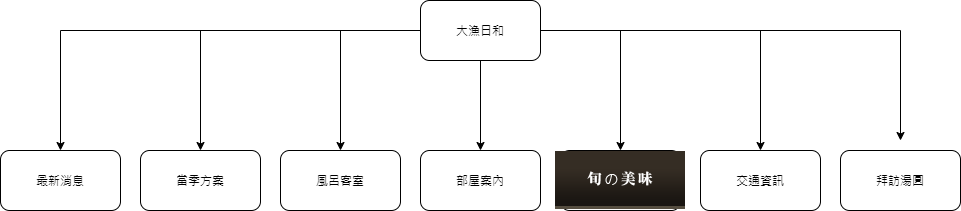

The diagram above was exported from draw.io. Its source (the exported page's mxGraphModel, read from the mxfile embedded in the PNG):
<mxGraphModel dx="1249" dy="701" grid="1" gridSize="10" guides="1" tooltips="1" connect="1" arrows="1" fold="1" page="1" pageScale="1" pageWidth="827" pageHeight="1169" math="0" shadow="0">
  <root>
    <mxCell id="0" />
    <mxCell id="1" parent="0" />
    <mxCell id="6OeSPaUD7y6o4r7jsGd--10" style="edgeStyle=orthogonalEdgeStyle;rounded=0;orthogonalLoop=1;jettySize=auto;html=1;" edge="1" parent="1" source="6OeSPaUD7y6o4r7jsGd--2" target="6OeSPaUD7y6o4r7jsGd--3">
      <mxGeometry relative="1" as="geometry" />
    </mxCell>
    <mxCell id="6OeSPaUD7y6o4r7jsGd--11" style="edgeStyle=orthogonalEdgeStyle;rounded=0;orthogonalLoop=1;jettySize=auto;html=1;" edge="1" parent="1" source="6OeSPaUD7y6o4r7jsGd--2" target="6OeSPaUD7y6o4r7jsGd--4">
      <mxGeometry relative="1" as="geometry" />
    </mxCell>
    <mxCell id="6OeSPaUD7y6o4r7jsGd--12" style="edgeStyle=orthogonalEdgeStyle;rounded=0;orthogonalLoop=1;jettySize=auto;html=1;" edge="1" parent="1" source="6OeSPaUD7y6o4r7jsGd--2" target="6OeSPaUD7y6o4r7jsGd--5">
      <mxGeometry relative="1" as="geometry" />
    </mxCell>
    <mxCell id="6OeSPaUD7y6o4r7jsGd--13" style="edgeStyle=orthogonalEdgeStyle;rounded=0;orthogonalLoop=1;jettySize=auto;html=1;" edge="1" parent="1" source="6OeSPaUD7y6o4r7jsGd--2" target="6OeSPaUD7y6o4r7jsGd--6">
      <mxGeometry relative="1" as="geometry" />
    </mxCell>
    <mxCell id="6OeSPaUD7y6o4r7jsGd--14" style="edgeStyle=orthogonalEdgeStyle;rounded=0;orthogonalLoop=1;jettySize=auto;html=1;" edge="1" parent="1" source="6OeSPaUD7y6o4r7jsGd--2" target="6OeSPaUD7y6o4r7jsGd--7">
      <mxGeometry relative="1" as="geometry" />
    </mxCell>
    <mxCell id="6OeSPaUD7y6o4r7jsGd--15" style="edgeStyle=orthogonalEdgeStyle;rounded=0;orthogonalLoop=1;jettySize=auto;html=1;entryX=0.5;entryY=0;entryDx=0;entryDy=0;" edge="1" parent="1" source="6OeSPaUD7y6o4r7jsGd--2" target="6OeSPaUD7y6o4r7jsGd--8">
      <mxGeometry relative="1" as="geometry" />
    </mxCell>
    <mxCell id="6OeSPaUD7y6o4r7jsGd--16" style="edgeStyle=orthogonalEdgeStyle;rounded=0;orthogonalLoop=1;jettySize=auto;html=1;" edge="1" parent="1" source="6OeSPaUD7y6o4r7jsGd--2">
      <mxGeometry relative="1" as="geometry">
        <mxPoint x="930" y="260" as="targetPoint" />
      </mxGeometry>
    </mxCell>
    <mxCell id="6OeSPaUD7y6o4r7jsGd--2" value="大漁日和" style="rounded=1;whiteSpace=wrap;html=1;" vertex="1" parent="1">
      <mxGeometry x="450" y="120" width="120" height="60" as="geometry" />
    </mxCell>
    <mxCell id="6OeSPaUD7y6o4r7jsGd--3" value="最新消息" style="rounded=1;whiteSpace=wrap;html=1;" vertex="1" parent="1">
      <mxGeometry x="30" y="270" width="120" height="60" as="geometry" />
    </mxCell>
    <mxCell id="6OeSPaUD7y6o4r7jsGd--4" value="當季方案" style="rounded=1;whiteSpace=wrap;html=1;" vertex="1" parent="1">
      <mxGeometry x="170" y="270" width="120" height="60" as="geometry" />
    </mxCell>
    <mxCell id="6OeSPaUD7y6o4r7jsGd--5" value="風呂客室" style="rounded=1;whiteSpace=wrap;html=1;" vertex="1" parent="1">
      <mxGeometry x="310" y="270" width="120" height="60" as="geometry" />
    </mxCell>
    <mxCell id="6OeSPaUD7y6o4r7jsGd--6" value="部屋案內" style="rounded=1;whiteSpace=wrap;html=1;" vertex="1" parent="1">
      <mxGeometry x="450" y="270" width="120" height="60" as="geometry" />
    </mxCell>
    <mxCell id="6OeSPaUD7y6o4r7jsGd--7" value="&lt;a href=&quot;https://taiori.com/cuisine&quot; style=&quot;font-family: , &amp;#34;verdana&amp;#34; , &amp;#34;geneva&amp;#34; , &amp;#34;arial&amp;#34; , &amp;#34;helvetica&amp;#34; , sans-serif ; font-size: medium ; background-color: rgb(86 , 78 , 64)&quot;&gt;&lt;img src=&quot;https://taiori.com/images/menu_cuisine_off.png&quot; style=&quot;border: none&quot;&gt;&lt;/a&gt;" style="rounded=1;whiteSpace=wrap;html=1;" vertex="1" parent="1">
      <mxGeometry x="590" y="270" width="120" height="60" as="geometry" />
    </mxCell>
    <mxCell id="6OeSPaUD7y6o4r7jsGd--8" value="交通資訊" style="rounded=1;whiteSpace=wrap;html=1;" vertex="1" parent="1">
      <mxGeometry x="730" y="270" width="120" height="60" as="geometry" />
    </mxCell>
    <mxCell id="6OeSPaUD7y6o4r7jsGd--9" value="拜訪湯圓" style="rounded=1;whiteSpace=wrap;html=1;" vertex="1" parent="1">
      <mxGeometry x="870" y="270" width="120" height="60" as="geometry" />
    </mxCell>
  </root>
</mxGraphModel>